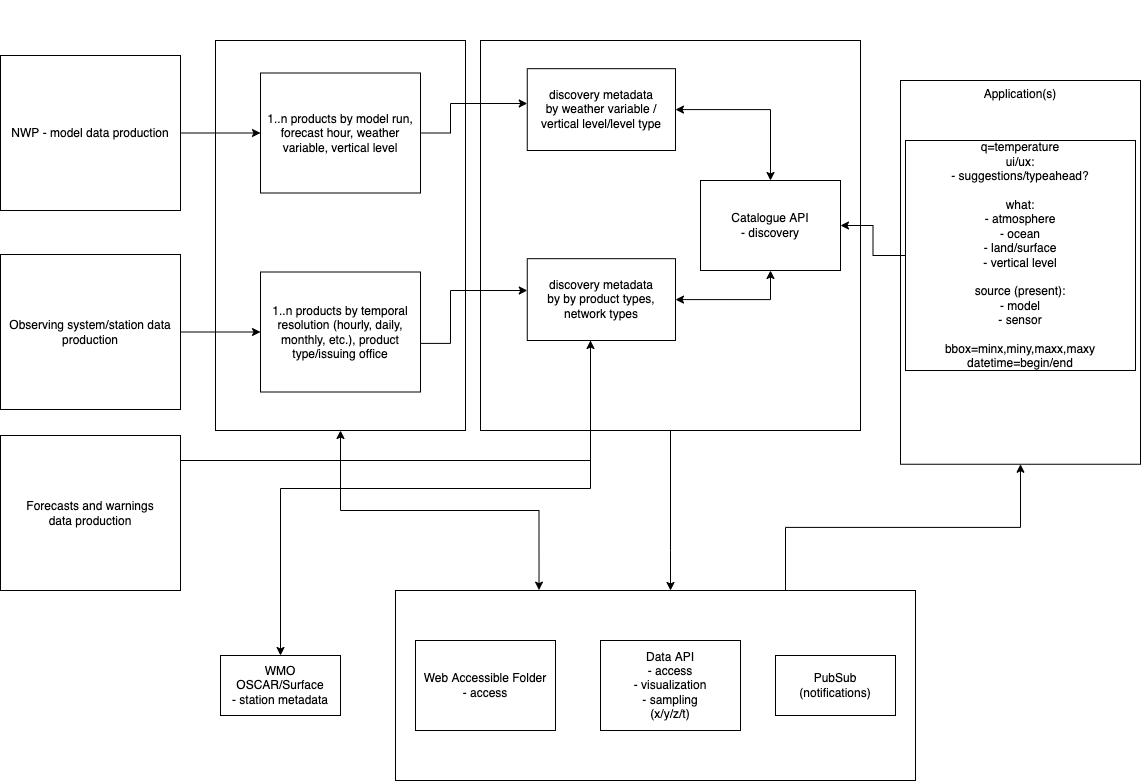

The diagram above was exported from draw.io. Its source (the exported page's mxGraphModel, read from the mxfile embedded in the PNG):
<mxGraphModel dx="1186" dy="1440" grid="1" gridSize="10" guides="1" tooltips="1" connect="1" arrows="1" fold="1" page="1" pageScale="1" pageWidth="1169" pageHeight="827" math="0" shadow="0">
  <root>
    <mxCell id="LoY51Hko5KGGXuiss5-h-0" />
    <mxCell id="LoY51Hko5KGGXuiss5-h-1" parent="LoY51Hko5KGGXuiss5-h-0" />
    <mxCell id="j87CGf_oGDZgJp1vBqag-1" value="Application(s)" style="rounded=0;whiteSpace=wrap;html=1;horizontal=1;verticalAlign=top;" parent="LoY51Hko5KGGXuiss5-h-1" vertex="1">
      <mxGeometry x="920" y="60" width="240" height="383.75" as="geometry" />
    </mxCell>
    <mxCell id="bF1enzfHuSSpRev1_YL_-31" style="edgeStyle=orthogonalEdgeStyle;rounded=0;orthogonalLoop=1;jettySize=auto;html=1;exitX=0.5;exitY=1;exitDx=0;exitDy=0;" parent="LoY51Hko5KGGXuiss5-h-1" source="bF1enzfHuSSpRev1_YL_-27" target="bF1enzfHuSSpRev1_YL_-23" edge="1">
      <mxGeometry relative="1" as="geometry">
        <Array as="points">
          <mxPoint x="690" y="530" />
          <mxPoint x="690" y="530" />
        </Array>
      </mxGeometry>
    </mxCell>
    <mxCell id="bF1enzfHuSSpRev1_YL_-27" value="" style="rounded=0;whiteSpace=wrap;html=1;" parent="LoY51Hko5KGGXuiss5-h-1" vertex="1">
      <mxGeometry x="500" y="20" width="380" height="390" as="geometry" />
    </mxCell>
    <mxCell id="bF1enzfHuSSpRev1_YL_-24" value="" style="rounded=0;whiteSpace=wrap;html=1;" parent="LoY51Hko5KGGXuiss5-h-1" vertex="1">
      <mxGeometry x="235" y="20" width="250" height="390" as="geometry" />
    </mxCell>
    <mxCell id="LoY51Hko5KGGXuiss5-h-2" value="NWP - model data production" style="rounded=0;whiteSpace=wrap;html=1;" parent="LoY51Hko5KGGXuiss5-h-1" vertex="1">
      <mxGeometry x="20" y="35" width="180" height="155" as="geometry" />
    </mxCell>
    <mxCell id="EJw8BXRT2Q-J-qaNx4_u-3" style="edgeStyle=orthogonalEdgeStyle;rounded=0;orthogonalLoop=1;jettySize=auto;html=1;exitX=0;exitY=0.5;exitDx=0;exitDy=0;" parent="LoY51Hko5KGGXuiss5-h-1" source="LoY51Hko5KGGXuiss5-h-3" target="eInhd8hPJ9d5o8FKk_87-18" edge="1">
      <mxGeometry relative="1" as="geometry" />
    </mxCell>
    <mxCell id="LoY51Hko5KGGXuiss5-h-3" value="q=temperature&lt;br&gt;ui/ux:&lt;br&gt;- suggestions/typeahead?&lt;br&gt;&lt;br&gt;what:&lt;br&gt;- atmosphere&lt;br&gt;- ocean&lt;br&gt;- land/surface&lt;br&gt;- vertical level&lt;br&gt;&lt;br&gt;source (present):&lt;br&gt;- model&lt;br&gt;- sensor&lt;br&gt;&lt;br&gt;bbox=minx,miny,maxx,maxy&lt;br&gt;datetime=begin/end" style="whiteSpace=wrap;html=1;aspect=fixed;" parent="LoY51Hko5KGGXuiss5-h-1" vertex="1">
      <mxGeometry x="925" y="120" width="230" height="230" as="geometry" />
    </mxCell>
    <mxCell id="LoY51Hko5KGGXuiss5-h-4" value="1..n products by model run, forecast hour, weather variable, vertical level" style="rounded=0;whiteSpace=wrap;html=1;" parent="LoY51Hko5KGGXuiss5-h-1" vertex="1">
      <mxGeometry x="280" y="52.5" width="160" height="120" as="geometry" />
    </mxCell>
    <mxCell id="LoY51Hko5KGGXuiss5-h-19" value="" style="endArrow=classic;html=1;rounded=0;edgeStyle=orthogonalEdgeStyle;exitX=1;exitY=0.5;exitDx=0;exitDy=0;" parent="LoY51Hko5KGGXuiss5-h-1" source="LoY51Hko5KGGXuiss5-h-2" target="LoY51Hko5KGGXuiss5-h-4" edge="1">
      <mxGeometry relative="1" as="geometry">
        <mxPoint x="200" y="220" as="sourcePoint" />
        <mxPoint x="300" y="220" as="targetPoint" />
      </mxGeometry>
    </mxCell>
    <mxCell id="eInhd8hPJ9d5o8FKk_87-6" value="" style="group" parent="LoY51Hko5KGGXuiss5-h-1" vertex="1" connectable="0">
      <mxGeometry x="485" y="-20" width="210" height="150" as="geometry" />
    </mxCell>
    <mxCell id="bF1enzfHuSSpRev1_YL_-5" value="" style="group" parent="eInhd8hPJ9d5o8FKk_87-6" vertex="1" connectable="0">
      <mxGeometry width="210" height="150" as="geometry" />
    </mxCell>
    <mxCell id="eInhd8hPJ9d5o8FKk_87-5" value="discovery metadata&lt;br&gt;by weather variable / vertical level/level type" style="rounded=0;whiteSpace=wrap;html=1;" parent="bF1enzfHuSSpRev1_YL_-5" vertex="1">
      <mxGeometry x="61.76470588235294" y="68.18181818181817" width="148.23529411764707" height="81.81818181818181" as="geometry" />
    </mxCell>
    <mxCell id="eInhd8hPJ9d5o8FKk_87-11" value="" style="endArrow=classic;html=1;rounded=0;edgeStyle=orthogonalEdgeStyle;exitX=1;exitY=0.5;exitDx=0;exitDy=0;" parent="LoY51Hko5KGGXuiss5-h-1" source="LoY51Hko5KGGXuiss5-h-4" target="eInhd8hPJ9d5o8FKk_87-5" edge="1">
      <mxGeometry width="50" height="50" relative="1" as="geometry">
        <mxPoint x="560" y="310" as="sourcePoint" />
        <mxPoint x="530" y="82.5" as="targetPoint" />
        <Array as="points">
          <mxPoint x="470" y="113" />
          <mxPoint x="470" y="83" />
        </Array>
      </mxGeometry>
    </mxCell>
    <mxCell id="EJw8BXRT2Q-J-qaNx4_u-4" style="startArrow=classic;edgeStyle=orthogonalEdgeStyle;rounded=0;orthogonalLoop=1;jettySize=auto;html=1;exitX=0.5;exitY=1;exitDx=0;exitDy=0;entryX=1;entryY=0.5;entryDx=0;entryDy=0;" parent="LoY51Hko5KGGXuiss5-h-1" source="eInhd8hPJ9d5o8FKk_87-18" target="zSOaQeERXgSERsa3lDJQ-5" edge="1">
      <mxGeometry relative="1" as="geometry">
        <mxPoint x="690" y="210" as="targetPoint" />
        <Array as="points">
          <mxPoint x="790" y="279" />
        </Array>
      </mxGeometry>
    </mxCell>
    <mxCell id="eInhd8hPJ9d5o8FKk_87-18" value="Catalogue API&lt;br&gt;- discovery" style="rounded=0;whiteSpace=wrap;html=1;" parent="LoY51Hko5KGGXuiss5-h-1" vertex="1">
      <mxGeometry x="720" y="160" width="140" height="90" as="geometry" />
    </mxCell>
    <mxCell id="pa4udpxvBmkrDMn0kaL3-0" value="Observing system/station data production" style="rounded=0;whiteSpace=wrap;html=1;" parent="LoY51Hko5KGGXuiss5-h-1" vertex="1">
      <mxGeometry x="20" y="234" width="180" height="155" as="geometry" />
    </mxCell>
    <mxCell id="pa4udpxvBmkrDMn0kaL3-1" value="1..n products by&lt;span&gt;&amp;nbsp;temporal resolution (hourly, daily, monthly, etc.),&amp;nbsp;&lt;/span&gt;&lt;span&gt;product type/issuing office&lt;/span&gt;&lt;span&gt;&lt;br&gt;&lt;/span&gt;" style="rounded=0;whiteSpace=wrap;html=1;" parent="LoY51Hko5KGGXuiss5-h-1" vertex="1">
      <mxGeometry x="280" y="251.5" width="160" height="120" as="geometry" />
    </mxCell>
    <mxCell id="pa4udpxvBmkrDMn0kaL3-3" value="" style="endArrow=classic;html=1;rounded=0;edgeStyle=orthogonalEdgeStyle;exitX=1;exitY=0.5;exitDx=0;exitDy=0;" parent="LoY51Hko5KGGXuiss5-h-1" source="pa4udpxvBmkrDMn0kaL3-0" target="pa4udpxvBmkrDMn0kaL3-1" edge="1">
      <mxGeometry relative="1" as="geometry">
        <mxPoint x="200" y="394.5" as="sourcePoint" />
        <mxPoint x="300" y="394.5" as="targetPoint" />
      </mxGeometry>
    </mxCell>
    <mxCell id="bF1enzfHuSSpRev1_YL_-14" value="" style="startArrow=classic;endArrow=classic;html=1;rounded=0;edgeStyle=orthogonalEdgeStyle;exitX=1;exitY=0.5;exitDx=0;exitDy=0;entryX=0.5;entryY=0;entryDx=0;entryDy=0;" parent="LoY51Hko5KGGXuiss5-h-1" source="eInhd8hPJ9d5o8FKk_87-5" target="eInhd8hPJ9d5o8FKk_87-18" edge="1">
      <mxGeometry width="50" height="50" relative="1" as="geometry">
        <mxPoint x="450" y="122.5" as="sourcePoint" />
        <mxPoint x="535" y="92.5" as="targetPoint" />
      </mxGeometry>
    </mxCell>
    <mxCell id="bF1enzfHuSSpRev1_YL_-26" value="" style="endArrow=classic;html=1;rounded=0;edgeStyle=orthogonalEdgeStyle;exitX=0.999;exitY=0.595;exitDx=0;exitDy=0;exitPerimeter=0;" parent="LoY51Hko5KGGXuiss5-h-1" source="pa4udpxvBmkrDMn0kaL3-1" target="zSOaQeERXgSERsa3lDJQ-5" edge="1">
      <mxGeometry width="50" height="50" relative="1" as="geometry">
        <mxPoint x="560" y="370" as="sourcePoint" />
        <mxPoint x="530" y="230" as="targetPoint" />
        <Array as="points">
          <mxPoint x="470" y="323" />
          <mxPoint x="470" y="270" />
        </Array>
      </mxGeometry>
    </mxCell>
    <mxCell id="bF1enzfHuSSpRev1_YL_-29" value="" style="startArrow=classic;endArrow=classic;html=1;rounded=0;edgeStyle=orthogonalEdgeStyle;entryX=0.5;entryY=1;entryDx=0;entryDy=0;exitX=0.276;exitY=-0.002;exitDx=0;exitDy=0;exitPerimeter=0;" parent="LoY51Hko5KGGXuiss5-h-1" source="bF1enzfHuSSpRev1_YL_-23" target="bF1enzfHuSSpRev1_YL_-24" edge="1">
      <mxGeometry width="50" height="50" relative="1" as="geometry">
        <mxPoint x="560" y="370" as="sourcePoint" />
        <mxPoint x="610" y="320" as="targetPoint" />
      </mxGeometry>
    </mxCell>
    <mxCell id="bF1enzfHuSSpRev1_YL_-30" value="" style="group" parent="LoY51Hko5KGGXuiss5-h-1" vertex="1" connectable="0">
      <mxGeometry x="415" y="570" width="520" height="190" as="geometry" />
    </mxCell>
    <mxCell id="bF1enzfHuSSpRev1_YL_-23" value="" style="rounded=0;whiteSpace=wrap;html=1;" parent="bF1enzfHuSSpRev1_YL_-30" vertex="1">
      <mxGeometry width="520" height="190" as="geometry" />
    </mxCell>
    <mxCell id="LoY51Hko5KGGXuiss5-h-10" value="Data API&lt;br&gt;- access&lt;br&gt;- visualization&lt;br&gt;- sampling&lt;br&gt;(x/y/z/t)" style="rounded=0;whiteSpace=wrap;html=1;" parent="bF1enzfHuSSpRev1_YL_-30" vertex="1">
      <mxGeometry x="205" y="50" width="140" height="90" as="geometry" />
    </mxCell>
    <mxCell id="eInhd8hPJ9d5o8FKk_87-7" value="PubSub&lt;br&gt;(notifications)" style="rounded=0;whiteSpace=wrap;html=1;" parent="bF1enzfHuSSpRev1_YL_-30" vertex="1">
      <mxGeometry x="380" y="65" width="120" height="60" as="geometry" />
    </mxCell>
    <mxCell id="bF1enzfHuSSpRev1_YL_-0" value="Web Accessible Folder&lt;br&gt;- access" style="rounded=0;whiteSpace=wrap;html=1;" parent="bF1enzfHuSSpRev1_YL_-30" vertex="1">
      <mxGeometry x="20" y="50" width="140" height="90" as="geometry" />
    </mxCell>
    <mxCell id="bF1enzfHuSSpRev1_YL_-32" style="edgeStyle=orthogonalEdgeStyle;rounded=0;orthogonalLoop=1;jettySize=auto;html=1;exitX=0.75;exitY=0;exitDx=0;exitDy=0;entryX=0.5;entryY=1;entryDx=0;entryDy=0;" parent="LoY51Hko5KGGXuiss5-h-1" source="bF1enzfHuSSpRev1_YL_-23" target="j87CGf_oGDZgJp1vBqag-1" edge="1">
      <mxGeometry relative="1" as="geometry" />
    </mxCell>
    <mxCell id="EJw8BXRT2Q-J-qaNx4_u-0" value="WMO OSCAR/Surface&lt;br&gt;- station metadata" style="rounded=0;whiteSpace=wrap;html=1;" parent="LoY51Hko5KGGXuiss5-h-1" vertex="1">
      <mxGeometry x="240" y="635" width="120" height="60" as="geometry" />
    </mxCell>
    <mxCell id="EJw8BXRT2Q-J-qaNx4_u-1" style="edgeStyle=orthogonalEdgeStyle;rounded=0;orthogonalLoop=1;jettySize=auto;html=1;exitX=0.642;exitY=1;exitDx=0;exitDy=0;entryX=0.5;entryY=0;entryDx=0;entryDy=0;exitPerimeter=0;" parent="LoY51Hko5KGGXuiss5-h-1" source="zSOaQeERXgSERsa3lDJQ-5" target="EJw8BXRT2Q-J-qaNx4_u-0" edge="1">
      <mxGeometry relative="1" as="geometry">
        <Array as="points">
          <mxPoint x="610" y="300" />
          <mxPoint x="610" y="468" />
          <mxPoint x="300" y="468" />
        </Array>
      </mxGeometry>
    </mxCell>
    <mxCell id="UIJvuTT0nf5BdeP6EJFm-2" style="edgeStyle=orthogonalEdgeStyle;rounded=0;orthogonalLoop=1;jettySize=auto;html=1;exitX=1;exitY=0.5;exitDx=0;exitDy=0;" parent="LoY51Hko5KGGXuiss5-h-1" source="UIJvuTT0nf5BdeP6EJFm-0" target="zSOaQeERXgSERsa3lDJQ-5" edge="1">
      <mxGeometry relative="1" as="geometry">
        <Array as="points">
          <mxPoint x="200" y="440" />
          <mxPoint x="610" y="440" />
        </Array>
      </mxGeometry>
    </mxCell>
    <mxCell id="UIJvuTT0nf5BdeP6EJFm-0" value="Forecasts and warnings&lt;br&gt;data production" style="rounded=0;whiteSpace=wrap;html=1;" parent="LoY51Hko5KGGXuiss5-h-1" vertex="1">
      <mxGeometry x="20" y="415" width="180" height="155" as="geometry" />
    </mxCell>
    <mxCell id="zSOaQeERXgSERsa3lDJQ-4" value="" style="group" vertex="1" connectable="0" parent="LoY51Hko5KGGXuiss5-h-1">
      <mxGeometry x="485" y="170" width="210" height="150" as="geometry" />
    </mxCell>
    <mxCell id="zSOaQeERXgSERsa3lDJQ-5" value="discovery metadata&lt;br&gt;by by product types, network types" style="rounded=0;whiteSpace=wrap;html=1;" vertex="1" parent="zSOaQeERXgSERsa3lDJQ-4">
      <mxGeometry x="61.76470588235294" y="68.18181818181817" width="148.23529411764707" height="81.81818181818181" as="geometry" />
    </mxCell>
  </root>
</mxGraphModel>